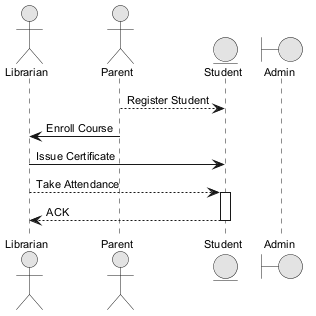

The diagram above was rendered by PlantUML. Its source (embedded in the PNG):
@startuml
skinparam monochrome true
skinparam defaultFontSize 11
actor "Librarian" as L
actor "Parent" as P
entity "Student" as S
boundary "Admin" as A
P --> S : Register Student
P -> L : Enroll Course
L -> S : Issue Certificate
L --> S : Take Attendance
activate S
S --> L : ACK
deactivate S
@enduml